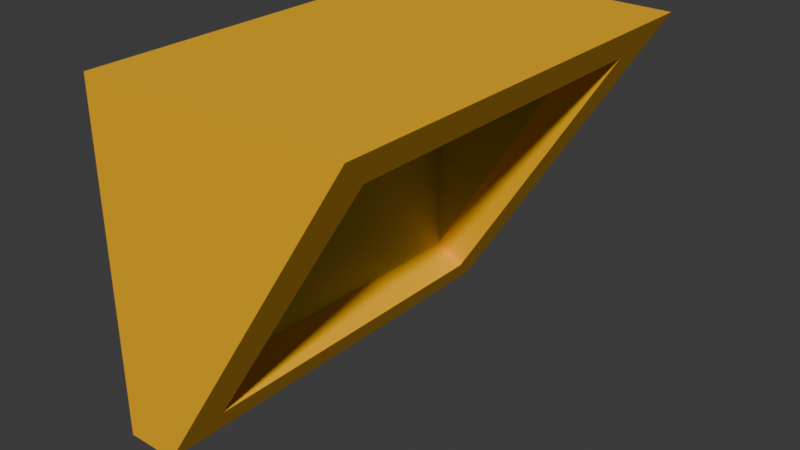 # Source: bracket_light1.blend  (saved by Blender 4.2.67; exported with 4.5.12 LTS)
import bpy
from mathutils import Matrix  # noqa: F401  (used for matrix-valued properties, if any)

bpy.ops.wm.read_factory_settings(use_empty=True)
scene = bpy.context.scene
scene.name = 'Scene'

# ---- collections
col_collection = bpy.data.collections.new('Collection'); scene.collection.children.link(col_collection)

# ---- materials (node trees are filled in below, after node groups)
mat_material = bpy.data.materials.new('Material')
mat_material.alpha_threshold = 0.0
mat_material.roughness = 0.5
mat_material.line_color = (0.0, 0.0, 0.0, 1.0)
mat_paintable_1 = bpy.data.materials.new('paintable-1')
mat_paintable_2 = bpy.data.materials.new('paintable-2')
mat_materialglass = bpy.data.materials.new('MATERIALglass')
mat_dark = bpy.data.materials.new('dark')

# ---- material node trees
mat_material.use_nodes = True; mat_material.node_tree.nodes.clear()
_N = mat_material.node_tree.nodes; _L = mat_material.node_tree.links
n0 = _N.new('ShaderNodeOutputMaterial'); n0.name = 'Material Output'; n0.location = (300, 300)
n1 = _N.new('ShaderNodeBsdfPrincipled'); n1.name = 'Principled BSDF'; n1.location = (10, 300)
n1.inputs[3].default_value = 1.45
_L.new(n1.outputs[0], n0.inputs[0])
n0.is_active_output = True
mat_paintable_1.use_nodes = True; mat_paintable_1.node_tree.nodes.clear()
_N = mat_paintable_1.node_tree.nodes; _L = mat_paintable_1.node_tree.links
n0 = _N.new('ShaderNodeBsdfPrincipled'); n0.name = 'プリンシプルBSDF'; n0.location = (10, 300)
n0.inputs[0].default_value = (1.0, 0.4969, 0.0, 1.0)
n1 = _N.new('ShaderNodeOutputMaterial'); n1.name = 'マテリアル出力'; n1.location = (300, 300)
_L.new(n0.outputs[0], n1.inputs[0])
n1.is_active_output = True
mat_paintable_2.use_nodes = True; mat_paintable_2.node_tree.nodes.clear()
_N = mat_paintable_2.node_tree.nodes; _L = mat_paintable_2.node_tree.links
n0 = _N.new('ShaderNodeBsdfPrincipled'); n0.name = 'プリンシプルBSDF'; n0.location = (10, 300)
n0.inputs[0].default_value = (0.6105, 0.491, 0.0, 1.0)
n1 = _N.new('ShaderNodeOutputMaterial'); n1.name = 'マテリアル出力'; n1.location = (300, 300)
_L.new(n0.outputs[0], n1.inputs[0])
n1.is_active_output = True
mat_materialglass.use_nodes = True; mat_materialglass.node_tree.nodes.clear()
_N = mat_materialglass.node_tree.nodes; _L = mat_materialglass.node_tree.links
n0 = _N.new('ShaderNodeBsdfPrincipled'); n0.name = 'プリンシプルBSDF'; n0.location = (10, 300)
n1 = _N.new('ShaderNodeOutputMaterial'); n1.name = 'マテリアル出力'; n1.location = (300, 300)
_L.new(n0.outputs[0], n1.inputs[0])
n1.is_active_output = True
mat_dark.use_nodes = True; mat_dark.node_tree.nodes.clear()
_N = mat_dark.node_tree.nodes; _L = mat_dark.node_tree.links
n0 = _N.new('ShaderNodeBsdfPrincipled'); n0.name = 'プリンシプルBSDF'; n0.location = (10, 300)
n0.inputs[0].default_value = (0.09306, 0.09306, 0.09306, 1.0)
n1 = _N.new('ShaderNodeOutputMaterial'); n1.name = 'マテリアル出力'; n1.location = (300, 300)
_L.new(n0.outputs[0], n1.inputs[0])
n1.is_active_output = True

# ---- world
world_world = bpy.data.worlds.new('World'); scene.world = world_world
world_world.use_nodes = True; world_world.node_tree.nodes.clear()
_N = world_world.node_tree.nodes; _L = world_world.node_tree.links
n0 = _N.new('ShaderNodeOutputWorld'); n0.name = 'World Output'; n0.location = (300, 300)
n1 = _N.new('ShaderNodeBackground'); n1.name = 'Background'; n1.location = (10, 300)
n1.inputs[0].default_value = (0.05088, 0.05088, 0.05088, 1.0)
_L.new(n1.outputs[0], n0.inputs[0])
n0.is_active_output = True
world_world.color = (0.05088, 0.05088, 0.05088)
world_world.sun_shadow_jitter_overblur = 0.0

# ---- meshes
me_cube = bpy.data.meshes.new('Cube')
me_cube.from_pydata([(-1.0, 1.0, 0.8), (-1.0, 1.0, -0.8), (-1.0, -1.0, -0.8), (0.144, 0.8, 0.6304), (-0.644, 0.8, -0.6304), (0.144, -0.8, 0.6304), (-0.644, -0.8, -0.6304), (-1.0, -1.0, 0.8), (0.25, 1.0, 0.8), (-0.75, 1.0, -0.8), (0.25, -1.0, 0.8), (-0.75, -1.0, -0.8), (0.00832, 0.8, 0.7152), (-0.7797, 0.8, -0.5456), (0.00832, -0.8, 0.7152), (-0.7797, -0.8, -0.5456), (-0.4655, 0.8, 0.4854), (-0.7807, 0.8, -0.01896), (-0.4655, -0.8, 0.4854), (-0.7807, -0.8, -0.01896)], [], [(8, 0, 7, 10), (11, 10, 7, 2), (2, 7, 0, 1), (1, 9, 11, 2), (1, 0, 8, 9), (3, 5, 14, 12), (3, 4, 9, 8), (6, 5, 10, 11), (5, 3, 8, 10), (4, 6, 11, 9), (13, 12, 16, 17), (4, 3, 12, 13), (6, 4, 13, 15), (5, 6, 15, 14), (17, 16, 18, 19), (15, 13, 17, 19), (14, 15, 19, 18), (12, 14, 18, 16)])
me_cube.polygons.foreach_set('material_index', [1, 1, 1, 1, 1, 1, 1, 1, 1, 1, 2, 1, 1, 1, 2, 2, 2, 2])
_uv = me_cube.uv_layers.new(name='UVMap')
_uv.uv.foreach_set('vector', [0.625, 0.5, 0.875, 0.5, 0.875, 0.75, 0.625, 0.75, 0.375, 0.75, 0.625, 0.75, 0.625, 1.0, 0.375, 1.0, 0.375, 0.0, 0.625, 0.0, 0.625, 0.25, 0.375, 0.25, 0.125, 0.5, 0.375, 0.5, 0.375, 0.75, 0.125, 0.75, 0.375, 0.25, 0.625, 0.25, 0.625, 0.5, 0.375, 0.5, 0.5985, 0.5312, 0.5985, 0.7188, 0.5985, 0.7188, 0.5985, 0.5312, 0.5985, 0.5312, 0.4015, 0.5312, 0.375, 0.5, 0.625, 0.5, 0.4015, 0.7187, 0.5985, 0.7188, 0.625, 0.75, 0.375, 0.75, 0.5985, 0.7188, 0.5985, 0.5312, 0.625, 0.5, 0.625, 0.75, 0.4015, 0.5312, 0.4015, 0.7187, 0.375, 0.75, 0.375, 0.5, 0.4015, 0.5312, 0.5985, 0.5312, 0.5985, 0.5312, 0.4015, 0.5312, 0.4015, 0.5312, 0.5985, 0.5312, 0.5985, 0.5312, 0.4015, 0.5312, 0.4015, 0.7187, 0.4015, 0.5312, 0.4015, 0.5312, 0.4015, 0.7187, 0.5985, 0.7188, 0.4015, 0.7187, 0.4015, 0.7187, 0.5985, 0.7188, 0.4015, 0.5312, 0.5985, 0.5312, 0.5985, 0.7188, 0.4015, 0.7187, 0.4015, 0.7187, 0.4015, 0.5312, 0.4015, 0.5312, 0.4015, 0.7187, 0.5985, 0.7188, 0.4015, 0.7187, 0.4015, 0.7187, 0.5985, 0.7188, 0.5985, 0.5312, 0.5985, 0.7188, 0.5985, 0.7188, 0.5985, 0.5312])
me_cube.materials.append(mat_material)
me_cube.materials.append(mat_paintable_1)
me_cube.materials.append(mat_paintable_2)
me_cube.materials.append(mat_materialglass)
me_cube.materials.append(mat_dark)
me_cube.use_mirror_vertex_groups = False
me_cube.update()

# ---- objects
ob_cube = bpy.data.objects.new('Cube', me_cube)

# ---- transforms, parenting, visibility, modifiers, constraints
ob_cube.location = (0.0, 0.0, 0.0)
ob_cube.scale = (0.125, 0.125, 0.125)
ob_cube.lock_rotations_4d = False
ob_cube.empty_display_type = 'ARROWS'
ob_cube.lineart.crease_threshold = 0.0

# ---- collection membership
col_collection.objects.link(ob_cube)

# ---- scene / render settings (as saved in the file)
scene.frame_start = 1; scene.frame_end = 250; scene.frame_set(3)
scene.render.engine = 'BLENDER_EEVEE_NEXT'
bpy.context.view_layer.update()

# ---- added for rendering (the .blend has no active camera and no usable light): camera, sun
cam_auto = bpy.data.cameras.new('AutoCamera')
cam_auto.lens = 50.0
cam_auto.sensor_width = 36.0
cam_auto.clip_end = 1000.0
ob_auto_camera = bpy.data.objects.new('AutoCamera', cam_auto)
scene.collection.objects.link(ob_auto_camera)
ob_auto_camera.location = (0.282736, -0.395534, 0.263689)
ob_auto_camera.rotation_euler = (1.09748, -7.21219e-08, 0.694738)
scene.camera = ob_auto_camera
light_auto_sun = bpy.data.lights.new('AutoSun', 'SUN')
light_auto_sun.energy = 3.0
light_auto_sun.angle = 0.0523599
ob_auto_sun = bpy.data.objects.new('AutoSun', light_auto_sun)
scene.collection.objects.link(ob_auto_sun)
ob_auto_sun.rotation_euler = (0.872665, 0.174533, 0.523599)
bpy.context.view_layer.update()
